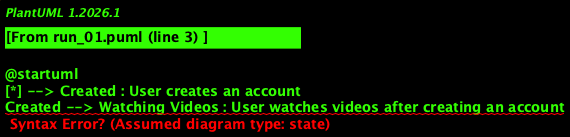

The diagram above was rendered by PlantUML. Its source (embedded in the PNG):
@startuml
[*] --> Created : User creates an account
Created --> Watching Videos : User watches videos after creating an account
Watching Videos --> Uploading Video : User uploads video
Uploading Video --> Watching Videos : User returns to watching videos after uploading
Watching Videos --> Viewing Likes List : User saves video to likes list during video viewing
Viewing Likes List --> Watching Videos : User views saved videos from likes list
Watching Videos --> In Discussion : User enters discussion option
In Discussion --> [*] : User exits discussion option
@enduml